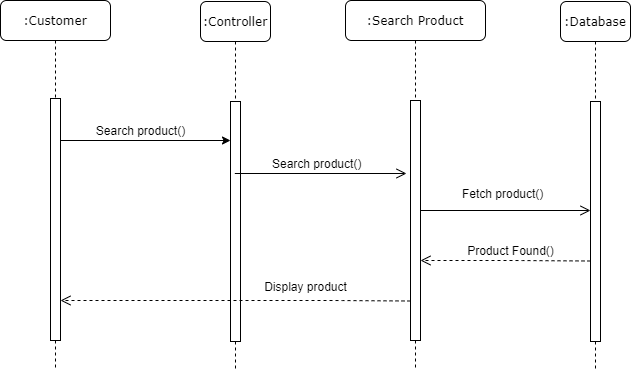

The diagram above was exported from draw.io. Its source (the exported page's mxGraphModel, read from the mxfile embedded in the PNG):
<mxGraphModel dx="1221" dy="645" grid="1" gridSize="10" guides="1" tooltips="1" connect="1" arrows="1" fold="1" page="1" pageScale="1" pageWidth="850" pageHeight="1100" math="0" shadow="0">
  <root>
    <mxCell id="0" />
    <mxCell id="1" parent="0" />
    <mxCell id="sGaDdhIdlbcYLj17kSsY-68" value=":Customer" style="shape=umlLifeline;perimeter=lifelinePerimeter;whiteSpace=wrap;html=1;container=1;collapsible=0;recursiveResize=0;outlineConnect=0;rounded=1;shadow=0;comic=0;labelBackgroundColor=none;strokeWidth=1;fontFamily=Verdana;fontSize=12;align=center;" vertex="1" parent="1">
      <mxGeometry x="10" y="80" width="110" height="370" as="geometry" />
    </mxCell>
    <mxCell id="sGaDdhIdlbcYLj17kSsY-69" value="" style="html=1;points=[];perimeter=orthogonalPerimeter;rounded=0;shadow=0;comic=0;labelBackgroundColor=none;strokeWidth=1;fontFamily=Verdana;fontSize=12;align=center;" vertex="1" parent="sGaDdhIdlbcYLj17kSsY-68">
      <mxGeometry x="50" y="98" width="10" height="242" as="geometry" />
    </mxCell>
    <mxCell id="sGaDdhIdlbcYLj17kSsY-70" value=":Controller" style="shape=umlLifeline;perimeter=lifelinePerimeter;whiteSpace=wrap;html=1;container=1;collapsible=0;recursiveResize=0;outlineConnect=0;rounded=1;shadow=0;comic=0;labelBackgroundColor=none;strokeWidth=1;fontFamily=Verdana;fontSize=12;align=center;" vertex="1" parent="1">
      <mxGeometry x="210" y="81" width="70" height="369" as="geometry" />
    </mxCell>
    <mxCell id="sGaDdhIdlbcYLj17kSsY-71" value="" style="html=1;points=[];perimeter=orthogonalPerimeter;rounded=0;shadow=0;comic=0;labelBackgroundColor=none;strokeWidth=1;fontFamily=Verdana;fontSize=12;align=center;" vertex="1" parent="sGaDdhIdlbcYLj17kSsY-70">
      <mxGeometry x="30" y="100" width="10" height="240" as="geometry" />
    </mxCell>
    <mxCell id="sGaDdhIdlbcYLj17kSsY-72" value=":Database" style="shape=umlLifeline;perimeter=lifelinePerimeter;whiteSpace=wrap;html=1;container=1;collapsible=0;recursiveResize=0;outlineConnect=0;rounded=1;shadow=0;comic=0;labelBackgroundColor=none;strokeWidth=1;fontFamily=Verdana;fontSize=12;align=center;" vertex="1" parent="1">
      <mxGeometry x="570" y="81" width="70" height="369" as="geometry" />
    </mxCell>
    <mxCell id="sGaDdhIdlbcYLj17kSsY-73" value="" style="html=1;points=[];perimeter=orthogonalPerimeter;rounded=0;shadow=0;comic=0;labelBackgroundColor=none;strokeWidth=1;fontFamily=Verdana;fontSize=12;align=center;" vertex="1" parent="sGaDdhIdlbcYLj17kSsY-72">
      <mxGeometry x="30" y="100" width="10" height="240" as="geometry" />
    </mxCell>
    <mxCell id="sGaDdhIdlbcYLj17kSsY-74" value=":Search Product" style="shape=umlLifeline;perimeter=lifelinePerimeter;whiteSpace=wrap;html=1;container=1;collapsible=0;recursiveResize=0;outlineConnect=0;rounded=1;shadow=0;comic=0;labelBackgroundColor=none;strokeWidth=1;fontFamily=Verdana;fontSize=12;align=center;" vertex="1" parent="1">
      <mxGeometry x="355" y="80" width="140" height="370" as="geometry" />
    </mxCell>
    <mxCell id="sGaDdhIdlbcYLj17kSsY-75" value="" style="html=1;points=[];perimeter=orthogonalPerimeter;rounded=0;shadow=0;comic=0;labelBackgroundColor=none;strokeWidth=1;fontFamily=Verdana;fontSize=12;align=center;" vertex="1" parent="sGaDdhIdlbcYLj17kSsY-74">
      <mxGeometry x="65" y="100" width="10" height="240" as="geometry" />
    </mxCell>
    <mxCell id="sGaDdhIdlbcYLj17kSsY-77" value="Search product()" style="text;html=1;align=center;verticalAlign=middle;resizable=0;points=[];autosize=1;" vertex="1" parent="1">
      <mxGeometry x="100" y="200" width="100" height="20" as="geometry" />
    </mxCell>
    <mxCell id="sGaDdhIdlbcYLj17kSsY-80" value="" style="endArrow=classic;html=1;" edge="1" parent="1">
      <mxGeometry width="50" height="50" relative="1" as="geometry">
        <mxPoint x="70" y="220" as="sourcePoint" />
        <mxPoint x="240" y="220" as="targetPoint" />
      </mxGeometry>
    </mxCell>
    <mxCell id="sGaDdhIdlbcYLj17kSsY-82" value="Search product()" style="text;html=1;" vertex="1" parent="1">
      <mxGeometry x="280" y="230" width="110" height="30" as="geometry" />
    </mxCell>
    <mxCell id="sGaDdhIdlbcYLj17kSsY-83" value="" style="html=1;verticalAlign=bottom;endArrow=open;endSize=8;labelBackgroundColor=none;fontFamily=Verdana;fontSize=12;" edge="1" parent="1">
      <mxGeometry relative="1" as="geometry">
        <mxPoint x="416" y="253" as="targetPoint" />
        <mxPoint x="244.32352941176464" y="253" as="sourcePoint" />
        <Array as="points" />
      </mxGeometry>
    </mxCell>
    <mxCell id="sGaDdhIdlbcYLj17kSsY-84" value="Fetch product()" style="text;html=1;" vertex="1" parent="1">
      <mxGeometry x="470" y="260" width="110" height="30" as="geometry" />
    </mxCell>
    <mxCell id="sGaDdhIdlbcYLj17kSsY-86" value="" style="html=1;verticalAlign=bottom;endArrow=open;endSize=8;labelBackgroundColor=none;fontFamily=Verdana;fontSize=12;" edge="1" parent="1">
      <mxGeometry relative="1" as="geometry">
        <mxPoint x="600" y="290" as="targetPoint" />
        <mxPoint x="430" y="290" as="sourcePoint" />
        <Array as="points" />
      </mxGeometry>
    </mxCell>
    <mxCell id="sGaDdhIdlbcYLj17kSsY-87" value="" style="html=1;verticalAlign=bottom;endArrow=open;dashed=1;endSize=8;labelBackgroundColor=none;fontFamily=Verdana;fontSize=12;" edge="1" parent="1">
      <mxGeometry relative="1" as="geometry">
        <mxPoint x="70" y="380" as="targetPoint" />
        <mxPoint x="420" y="380.5" as="sourcePoint" />
        <Array as="points">
          <mxPoint x="342.5" y="380" />
        </Array>
      </mxGeometry>
    </mxCell>
    <mxCell id="sGaDdhIdlbcYLj17kSsY-88" value="" style="html=1;verticalAlign=bottom;endArrow=open;dashed=1;endSize=8;labelBackgroundColor=none;fontFamily=Verdana;fontSize=12;" edge="1" parent="1">
      <mxGeometry relative="1" as="geometry">
        <mxPoint x="430" y="340" as="targetPoint" />
        <mxPoint x="600" y="340.5" as="sourcePoint" />
        <Array as="points">
          <mxPoint x="522.5" y="340" />
        </Array>
      </mxGeometry>
    </mxCell>
    <mxCell id="sGaDdhIdlbcYLj17kSsY-89" value="Product Found()" style="text;html=1;align=center;verticalAlign=middle;resizable=0;points=[];autosize=1;" vertex="1" parent="1">
      <mxGeometry x="470" y="320" width="100" height="20" as="geometry" />
    </mxCell>
    <mxCell id="sGaDdhIdlbcYLj17kSsY-90" value="Display product" style="text;html=1;align=center;verticalAlign=middle;resizable=0;points=[];autosize=1;" vertex="1" parent="1">
      <mxGeometry x="265" y="356" width="100" height="20" as="geometry" />
    </mxCell>
  </root>
</mxGraphModel>